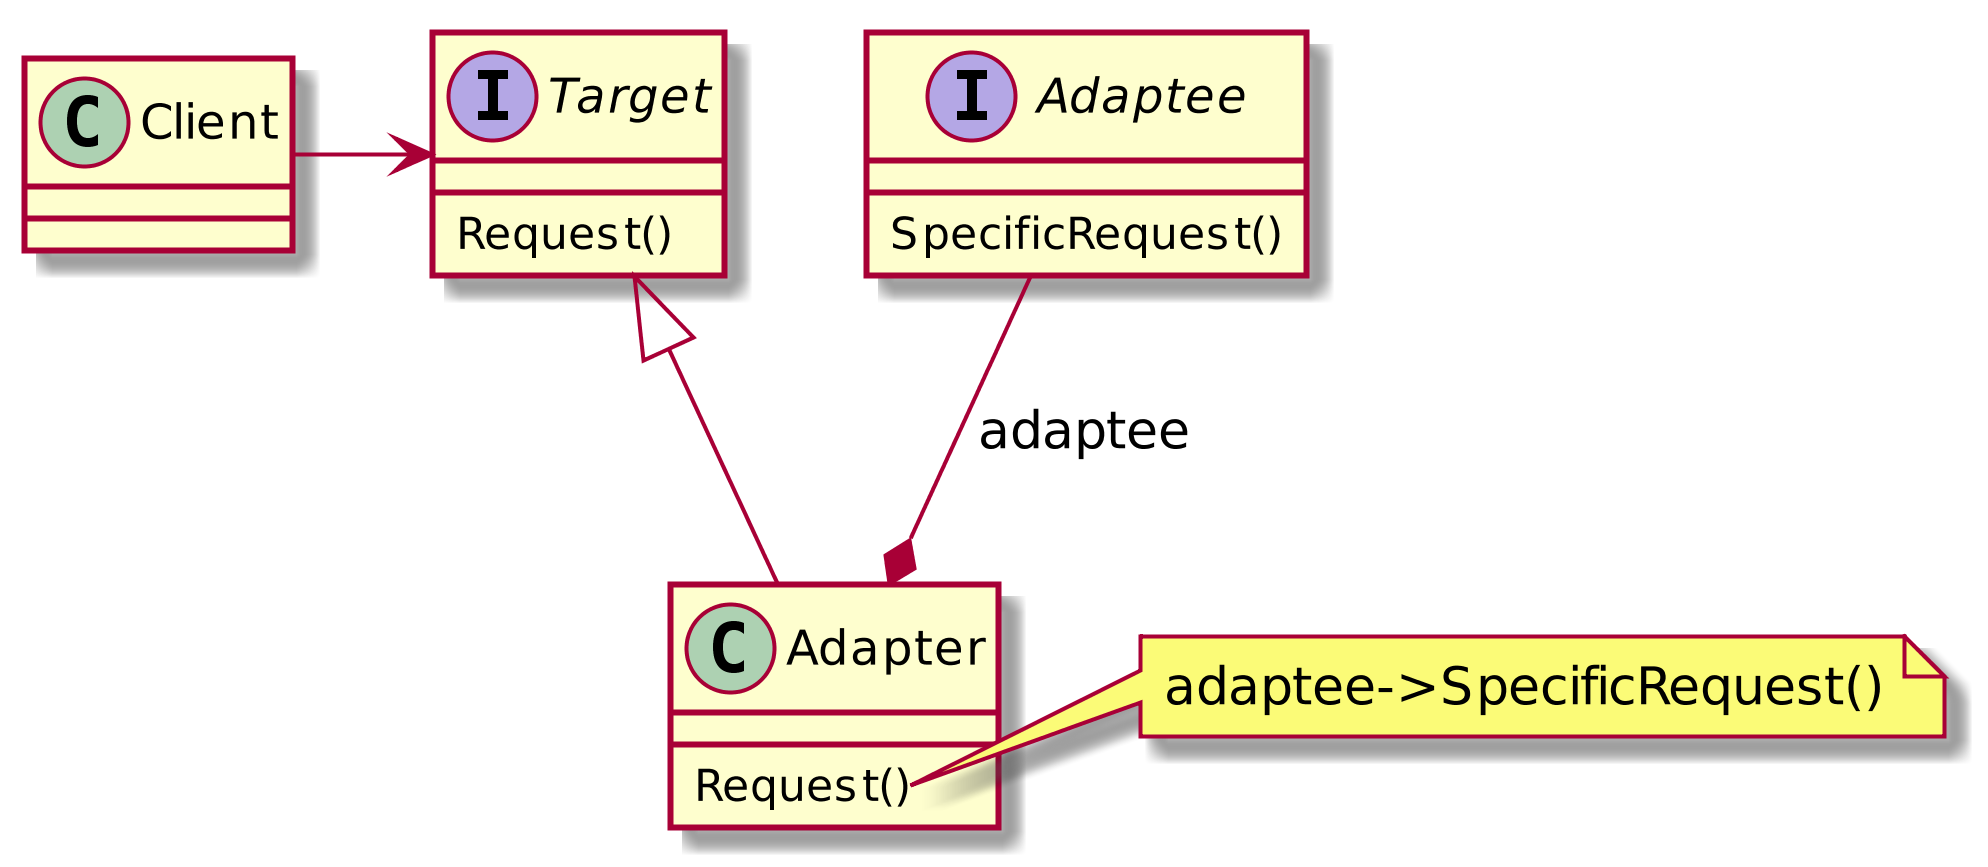

The diagram above was rendered by PlantUML. Its source (embedded in the PNG):
@startuml AdapterObject
scale 1024 height
interface Target {
  Request()
}
interface Adaptee {
  SpecificRequest()
}
class Adapter {
  Request()
}

note right of Adapter::Request
  adaptee->SpecificRequest()
end note

Client -> Target
Target <|-- Adapter
Adaptee --* Adapter : adaptee

@enduml